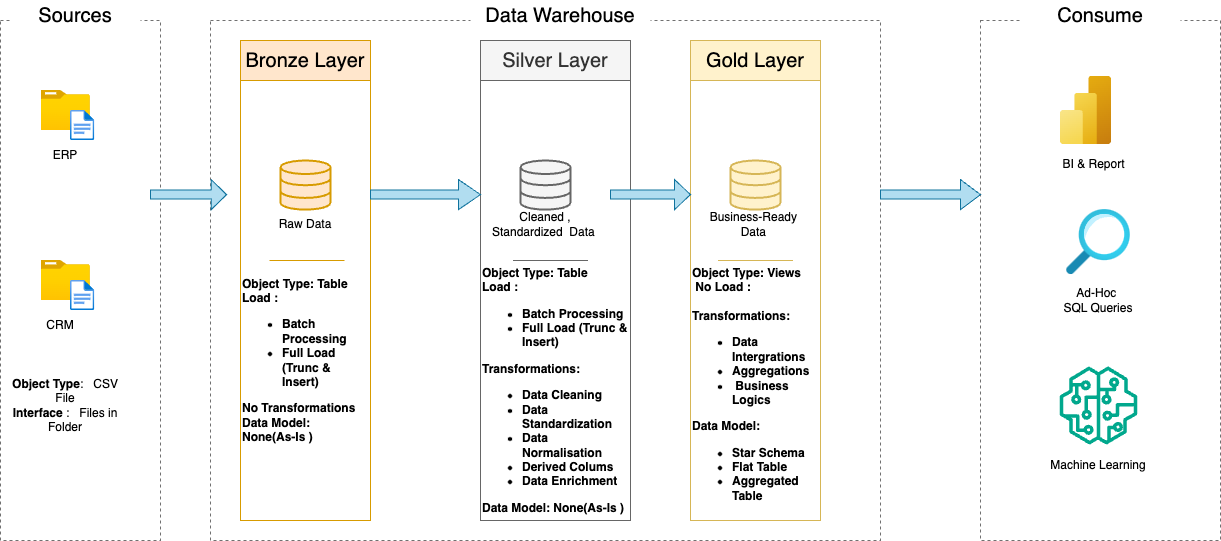

The diagram above was exported from draw.io. Its source (the exported page's mxGraphModel, read from the mxfile embedded in the PNG):
<mxGraphModel dx="1114" dy="769" grid="1" gridSize="10" guides="1" tooltips="1" connect="1" arrows="1" fold="1" page="1" pageScale="1" pageWidth="827" pageHeight="1169" math="0" shadow="0">
  <root>
    <mxCell id="0" />
    <mxCell id="1" parent="0" />
    <mxCell id="Fl6Kk4GgG5nr2EGZfLx5-2" value="" style="rounded=0;whiteSpace=wrap;html=1;fillColor=none;dashed=1;strokeColor=light-dark(#707070, #ededed);" vertex="1" parent="1">
      <mxGeometry x="70" y="240" width="160" height="520" as="geometry" />
    </mxCell>
    <mxCell id="Fl6Kk4GgG5nr2EGZfLx5-4" value="&lt;font style=&quot;font-size: 20px;&quot;&gt;Sources&lt;/font&gt;" style="rounded=0;whiteSpace=wrap;html=1;fillColor=default;dashed=1;strokeColor=none;" vertex="1" parent="1">
      <mxGeometry x="80" y="220" width="130" height="30" as="geometry" />
    </mxCell>
    <mxCell id="Fl6Kk4GgG5nr2EGZfLx5-7" value="" style="rounded=0;whiteSpace=wrap;html=1;fillColor=none;dashed=1;strokeColor=light-dark(#707070, #ededed);" vertex="1" parent="1">
      <mxGeometry x="280" y="240" width="670" height="520" as="geometry" />
    </mxCell>
    <mxCell id="Fl6Kk4GgG5nr2EGZfLx5-8" value="&lt;font style=&quot;font-size: 20px;&quot;&gt;Data Warehouse&lt;/font&gt;" style="rounded=0;whiteSpace=wrap;html=1;fillColor=default;dashed=1;strokeColor=none;" vertex="1" parent="1">
      <mxGeometry x="540" y="220" width="180" height="30" as="geometry" />
    </mxCell>
    <mxCell id="Fl6Kk4GgG5nr2EGZfLx5-9" value="" style="rounded=0;whiteSpace=wrap;html=1;fillColor=none;dashed=1;strokeColor=light-dark(#707070, #ededed);" vertex="1" parent="1">
      <mxGeometry x="1050" y="240" width="240" height="520" as="geometry" />
    </mxCell>
    <mxCell id="Fl6Kk4GgG5nr2EGZfLx5-10" value="&lt;span style=&quot;font-size: 20px;&quot;&gt;Consume&lt;/span&gt;" style="rounded=0;whiteSpace=wrap;html=1;fillColor=default;dashed=1;strokeColor=none;" vertex="1" parent="1">
      <mxGeometry x="1090" y="220" width="160" height="30" as="geometry" />
    </mxCell>
    <mxCell id="Fl6Kk4GgG5nr2EGZfLx5-13" value="&lt;span style=&quot;color: rgba(0, 0, 0, 0); font-family: monospace; font-size: 0px; text-align: start; text-wrap-mode: nowrap;&quot;&gt;%3CmxGraphModel%3E%3Croot%3E%3CmxCell%20id%3D%220%22%2F%3E%3CmxCell%20id%3D%221%22%20parent%3D%220%22%2F%3E%3CmxCell%20id%3D%222%22%20value%3D%22%22%20style%3D%22rounded%3D0%3BwhiteSpace%3Dwrap%3Bhtml%3D1%3B%22%20vertex%3D%221%22%20parent%3D%221%22%3E%3CmxGeometry%20x%3D%22540%22%20y%3D%22300%22%20width%3D%22120%22%20height%3D%22380%22%20as%3D%22geometry%22%2F%3E%3C%2FmxCell%3E%3C%2Froot%3E%3C%2FmxGraphModel%3E&lt;/span&gt;" style="rounded=0;whiteSpace=wrap;html=1;fillColor=none;strokeColor=#d79b00;" vertex="1" parent="1">
      <mxGeometry x="310" y="300" width="130" height="440" as="geometry" />
    </mxCell>
    <mxCell id="Fl6Kk4GgG5nr2EGZfLx5-16" value="&lt;span style=&quot;font-size: 20px;&quot;&gt;Bronze Layer&lt;/span&gt;" style="rounded=0;whiteSpace=wrap;html=1;fillColor=#ffe6cc;strokeColor=#d79b00;" vertex="1" parent="1">
      <mxGeometry x="310" y="260" width="130" height="40" as="geometry" />
    </mxCell>
    <mxCell id="Fl6Kk4GgG5nr2EGZfLx5-19" value="&lt;span style=&quot;color: rgba(0, 0, 0, 0); font-family: monospace; font-size: 0px; text-align: start; text-wrap-mode: nowrap;&quot;&gt;%3CmxGraphModel%3E%3Croot%3E%3CmxCell%20id%3D%220%22%2F%3E%3CmxCell%20id%3D%221%22%20parent%3D%220%22%2F%3E%3CmxCell%20id%3D%222%22%20value%3D%22%22%20style%3D%22rounded%3D0%3BwhiteSpace%3Dwrap%3Bhtml%3D1%3B%22%20vertex%3D%221%22%20parent%3D%221%22%3E%3CmxGeometry%20x%3D%22540%22%20y%3D%22300%22%20width%3D%22120%22%20height%3D%22380%22%20as%3D%22geometry%22%2F%3E%3C%2FmxCell%3E%3C%2Froot%3E%3C%2FmxGraphModel%3E&lt;/span&gt;" style="rounded=0;whiteSpace=wrap;html=1;fillColor=none;strokeColor=#666666;fontColor=#333333;" vertex="1" parent="1">
      <mxGeometry x="550" y="300" width="150" height="440" as="geometry" />
    </mxCell>
    <mxCell id="Fl6Kk4GgG5nr2EGZfLx5-20" value="&lt;span style=&quot;color: rgba(0, 0, 0, 0); font-family: monospace; font-size: 0px; text-align: start; text-wrap-mode: nowrap;&quot;&gt;%3CmxGraphModel%3E%3Croot%3E%3CmxCell%20id%3D%220%22%2F%3E%3CmxCell%20id%3D%221%22%20parent%3D%220%22%2F%3E%3CmxCell%20id%3D%222%22%20value%3D%22%22%20style%3D%22rounded%3D0%3BwhiteSpace%3Dwrap%3Bhtml%3D1%3B%22%20vertex%3D%221%22%20parent%3D%221%22%3E%3CmxGeometry%20x%3D%22540%22%20y%3D%22300%22%20width%3D%22120%22%20height%3D%22380%22%20as%3D%22geometry%22%2F%3E%3C%2FmxCell%3E%3C%2Froot%3E%3C%2FmxGraphModel%3E&lt;/span&gt;" style="rounded=0;whiteSpace=wrap;html=1;fillColor=none;strokeColor=#d6b656;" vertex="1" parent="1">
      <mxGeometry x="760" y="300" width="130" height="440" as="geometry" />
    </mxCell>
    <mxCell id="Fl6Kk4GgG5nr2EGZfLx5-21" value="&lt;span style=&quot;font-size: 20px;&quot;&gt;Silver Layer&lt;/span&gt;" style="rounded=0;whiteSpace=wrap;html=1;fillColor=#f5f5f5;strokeColor=#666666;fontColor=#333333;" vertex="1" parent="1">
      <mxGeometry x="550" y="260" width="150" height="40" as="geometry" />
    </mxCell>
    <mxCell id="Fl6Kk4GgG5nr2EGZfLx5-22" value="&lt;span style=&quot;font-size: 20px;&quot;&gt;Gold Layer&lt;/span&gt;" style="rounded=0;whiteSpace=wrap;html=1;fillColor=#fff2cc;strokeColor=#d6b656;" vertex="1" parent="1">
      <mxGeometry x="760" y="260" width="130" height="40" as="geometry" />
    </mxCell>
    <mxCell id="Fl6Kk4GgG5nr2EGZfLx5-23" value="" style="image;aspect=fixed;html=1;points=[];align=center;fontSize=12;image=img/lib/azure2/general/Folder_Blank.svg;" vertex="1" parent="1">
      <mxGeometry x="110.5" y="310" width="49.29" height="40" as="geometry" />
    </mxCell>
    <mxCell id="Fl6Kk4GgG5nr2EGZfLx5-24" value="" style="image;aspect=fixed;html=1;points=[];align=center;fontSize=12;image=img/lib/azure2/general/Folder_Blank.svg;" vertex="1" parent="1">
      <mxGeometry x="110.5" y="480" width="49.29" height="40" as="geometry" />
    </mxCell>
    <mxCell id="Fl6Kk4GgG5nr2EGZfLx5-26" value="" style="image;aspect=fixed;html=1;points=[];align=center;fontSize=12;image=img/lib/azure2/general/File.svg;" vertex="1" parent="1">
      <mxGeometry x="140" y="330" width="24.35" height="30" as="geometry" />
    </mxCell>
    <mxCell id="Fl6Kk4GgG5nr2EGZfLx5-27" value="" style="image;aspect=fixed;html=1;points=[];align=center;fontSize=12;image=img/lib/azure2/general/File.svg;" vertex="1" parent="1">
      <mxGeometry x="140" y="500" width="24.35" height="30" as="geometry" />
    </mxCell>
    <mxCell id="Fl6Kk4GgG5nr2EGZfLx5-28" value="ERP" style="text;html=1;align=center;verticalAlign=middle;whiteSpace=wrap;rounded=0;" vertex="1" parent="1">
      <mxGeometry x="105.15" y="360" width="60" height="30" as="geometry" />
    </mxCell>
    <mxCell id="Fl6Kk4GgG5nr2EGZfLx5-29" value="CRM" style="text;html=1;align=center;verticalAlign=middle;whiteSpace=wrap;rounded=0;" vertex="1" parent="1">
      <mxGeometry x="99.79000000000002" y="530" width="60" height="30" as="geometry" />
    </mxCell>
    <mxCell id="Fl6Kk4GgG5nr2EGZfLx5-30" value="&lt;b&gt;Object Type&lt;/b&gt;:&amp;nbsp; &amp;nbsp;CSV File&lt;div&gt;&lt;b&gt;Interface&lt;/b&gt; :&amp;nbsp; &amp;nbsp;Files in Folder&lt;/div&gt;" style="text;html=1;align=center;verticalAlign=middle;whiteSpace=wrap;rounded=0;" vertex="1" parent="1">
      <mxGeometry x="70.15" y="610" width="130" height="30" as="geometry" />
    </mxCell>
    <mxCell id="Fl6Kk4GgG5nr2EGZfLx5-31" value="" style="html=1;verticalLabelPosition=bottom;align=center;labelBackgroundColor=#ffffff;verticalAlign=top;strokeWidth=2;strokeColor=#d79b00;shadow=0;dashed=0;shape=mxgraph.ios7.icons.data;fillColor=#ffe6cc;" vertex="1" parent="1">
      <mxGeometry x="350" y="380" width="50" height="49.1" as="geometry" />
    </mxCell>
    <mxCell id="Fl6Kk4GgG5nr2EGZfLx5-32" value="&lt;span style=&quot;color: rgba(0, 0, 0, 0); font-family: monospace; font-size: 0px; text-align: start; background-color: rgb(251, 251, 251);&quot;&gt;%3CmxGraphModel%3E%3Croot%3E%3CmxCell%20id%3D%220%22%2F%3E%3CmxCell%20id%3D%221%22%20parent%3D%220%22%2F%3E%3CmxCell%20id%3D%222%22%20value%3D%22%22%20style%3D%22html%3D1%3BverticalLabelPosition%3Dbottom%3Balign%3Dcenter%3BlabelBackgroundColor%3D%23ffffff%3BverticalAlign%3Dtop%3BstrokeWidth%3D2%3BstrokeColor%3D%23d79b00%3Bshadow%3D0%3Bdashed%3D0%3Bshape%3Dmxgraph.ios7.icons.data%3BfillColor%3D%23ffe6cc%3B%22%20vertex%3D%221%22%20parent%3D%221%22%3E%3CmxGeometry%20x%3D%22350%22%20y%3D%22380%22%20width%3D%2250%22%20height%3D%2249.1%22%20as%3D%22geometry%22%2F%3E%3C%2FmxCell%3E%3C%2Froot%3E%3C%2FmxGraphModel%3E&lt;/span&gt;" style="html=1;verticalLabelPosition=bottom;align=center;labelBackgroundColor=#ffffff;verticalAlign=top;strokeWidth=2;strokeColor=#666666;shadow=0;dashed=0;shape=mxgraph.ios7.icons.data;fillColor=#f5f5f5;fontColor=#333333;" vertex="1" parent="1">
      <mxGeometry x="590" y="380" width="50" height="49.1" as="geometry" />
    </mxCell>
    <mxCell id="Fl6Kk4GgG5nr2EGZfLx5-33" value="" style="html=1;verticalLabelPosition=bottom;align=center;labelBackgroundColor=#ffffff;verticalAlign=top;strokeWidth=2;strokeColor=#d6b656;shadow=0;dashed=0;shape=mxgraph.ios7.icons.data;fillColor=#fff2cc;" vertex="1" parent="1">
      <mxGeometry x="800" y="380" width="50" height="49.1" as="geometry" />
    </mxCell>
    <mxCell id="Fl6Kk4GgG5nr2EGZfLx5-34" value="" style="shape=singleArrow;whiteSpace=wrap;html=1;fillColor=#b1ddf0;strokeColor=#10739e;" vertex="1" parent="1">
      <mxGeometry x="220" y="399.1" width="76" height="30" as="geometry" />
    </mxCell>
    <mxCell id="Fl6Kk4GgG5nr2EGZfLx5-37" value="" style="shape=singleArrow;whiteSpace=wrap;html=1;fillColor=#b1ddf0;strokeColor=#10739e;" vertex="1" parent="1">
      <mxGeometry x="440" y="399.1" width="110" height="30" as="geometry" />
    </mxCell>
    <mxCell id="Fl6Kk4GgG5nr2EGZfLx5-38" value="" style="shape=singleArrow;whiteSpace=wrap;html=1;fillColor=#b1ddf0;strokeColor=#10739e;" vertex="1" parent="1">
      <mxGeometry x="680" y="399.1" width="80" height="30" as="geometry" />
    </mxCell>
    <mxCell id="Fl6Kk4GgG5nr2EGZfLx5-40" value="Raw Data" style="text;html=1;align=center;verticalAlign=middle;whiteSpace=wrap;rounded=0;" vertex="1" parent="1">
      <mxGeometry x="345" y="429.1" width="60" height="30" as="geometry" />
    </mxCell>
    <mxCell id="Fl6Kk4GgG5nr2EGZfLx5-41" value="Cleaned , Standardized&amp;nbsp; Data&amp;nbsp;" style="text;html=1;align=center;verticalAlign=middle;whiteSpace=wrap;rounded=0;" vertex="1" parent="1">
      <mxGeometry x="560" y="429.1" width="110" height="30" as="geometry" />
    </mxCell>
    <mxCell id="Fl6Kk4GgG5nr2EGZfLx5-42" value="Business-Ready&amp;nbsp; Data&amp;nbsp;" style="text;html=1;align=center;verticalAlign=middle;whiteSpace=wrap;rounded=0;" vertex="1" parent="1">
      <mxGeometry x="770" y="429.1" width="110" height="30" as="geometry" />
    </mxCell>
    <mxCell id="Fl6Kk4GgG5nr2EGZfLx5-46" value="" style="line;strokeWidth=1;rotatable=0;dashed=0;labelPosition=right;align=left;verticalAlign=middle;spacingTop=0;spacingLeft=6;points=[];portConstraint=eastwest;fillColor=#ffe6cc;strokeColor=#d79b00;" vertex="1" parent="1">
      <mxGeometry x="339" y="475" width="75" height="10" as="geometry" />
    </mxCell>
    <mxCell id="Fl6Kk4GgG5nr2EGZfLx5-47" value="" style="line;strokeWidth=1;rotatable=0;dashed=0;labelPosition=right;align=left;verticalAlign=middle;spacingTop=0;spacingLeft=6;points=[];portConstraint=eastwest;fillColor=#f5f5f5;strokeColor=#666666;fontColor=#333333;" vertex="1" parent="1">
      <mxGeometry x="582.5" y="475" width="75" height="10" as="geometry" />
    </mxCell>
    <mxCell id="Fl6Kk4GgG5nr2EGZfLx5-48" value="" style="line;strokeWidth=1;rotatable=0;dashed=0;labelPosition=right;align=left;verticalAlign=middle;spacingTop=0;spacingLeft=6;points=[];portConstraint=eastwest;fillColor=#fff2cc;strokeColor=#d6b656;" vertex="1" parent="1">
      <mxGeometry x="787.5" y="475" width="75" height="10" as="geometry" />
    </mxCell>
    <mxCell id="Fl6Kk4GgG5nr2EGZfLx5-51" value="" style="shape=singleArrow;whiteSpace=wrap;html=1;fillColor=#b1ddf0;strokeColor=#10739e;" vertex="1" parent="1">
      <mxGeometry x="950" y="399.1" width="100" height="30" as="geometry" />
    </mxCell>
    <mxCell id="Fl6Kk4GgG5nr2EGZfLx5-52" value="&lt;b&gt;Object Type: Table&lt;/b&gt;&lt;div&gt;&lt;b&gt;Load :&amp;nbsp;&lt;/b&gt;&lt;/div&gt;&lt;div&gt;&lt;ul&gt;&lt;li&gt;&lt;b&gt;Batch Processing&lt;/b&gt;&lt;/li&gt;&lt;li&gt;&lt;b&gt;Full Load (Trunc &amp;amp; Insert)&lt;/b&gt;&lt;/li&gt;&lt;/ul&gt;&lt;b&gt;No Transformations&lt;/b&gt;&lt;/div&gt;&lt;div&gt;&lt;b&gt;Data Model: None(As-Is )&lt;/b&gt;&lt;/div&gt;" style="text;html=1;align=left;verticalAlign=middle;whiteSpace=wrap;rounded=0;" vertex="1" parent="1">
      <mxGeometry x="310" y="550" width="120" height="60" as="geometry" />
    </mxCell>
    <mxCell id="Fl6Kk4GgG5nr2EGZfLx5-53" value="&lt;b&gt;Object Type: Table&lt;/b&gt;&lt;div&gt;&lt;b&gt;Load :&amp;nbsp;&lt;/b&gt;&lt;/div&gt;&lt;div&gt;&lt;ul&gt;&lt;li&gt;&lt;b&gt;Batch Processing&lt;/b&gt;&lt;/li&gt;&lt;li&gt;&lt;b&gt;Full Load (Trunc &amp;amp; Insert)&lt;/b&gt;&lt;/li&gt;&lt;/ul&gt;&lt;b&gt;Transformations:&amp;nbsp;&lt;/b&gt;&lt;/div&gt;&lt;div&gt;&lt;ul&gt;&lt;li&gt;&lt;b&gt;Data Cleaning&lt;/b&gt;&lt;/li&gt;&lt;li&gt;&lt;b&gt;Data Standardization&lt;/b&gt;&lt;/li&gt;&lt;li&gt;&lt;b&gt;Data Normalisation&lt;/b&gt;&lt;/li&gt;&lt;li&gt;&lt;b&gt;Derived Colums&lt;/b&gt;&lt;/li&gt;&lt;li&gt;&lt;b&gt;Data Enrichment&lt;/b&gt;&lt;/li&gt;&lt;/ul&gt;&lt;/div&gt;&lt;div&gt;&lt;b&gt;Data Model: None(As-Is )&lt;/b&gt;&lt;/div&gt;" style="text;html=1;align=left;verticalAlign=middle;whiteSpace=wrap;rounded=0;" vertex="1" parent="1">
      <mxGeometry x="550" y="470" width="150" height="279.1" as="geometry" />
    </mxCell>
    <mxCell id="Fl6Kk4GgG5nr2EGZfLx5-54" value="&lt;b&gt;Object Type: Views&lt;/b&gt;&lt;div&gt;&lt;b&gt;&amp;nbsp;No Load :&amp;nbsp;&lt;/b&gt;&lt;/div&gt;&lt;div&gt;&lt;b&gt;&lt;br&gt;&lt;/b&gt;&lt;/div&gt;&lt;div&gt;&lt;b&gt;Transformations:&amp;nbsp;&lt;/b&gt;&lt;/div&gt;&lt;div&gt;&lt;ul&gt;&lt;li&gt;&lt;b&gt;Data Intergrations&lt;/b&gt;&lt;/li&gt;&lt;li&gt;&lt;b&gt;Aggregations&lt;/b&gt;&lt;/li&gt;&lt;li&gt;&lt;b&gt;&amp;nbsp;Business Logics&lt;/b&gt;&lt;/li&gt;&lt;/ul&gt;&lt;/div&gt;&lt;div&gt;&lt;b&gt;Data Model:&amp;nbsp;&lt;/b&gt;&lt;/div&gt;&lt;div&gt;&lt;ul&gt;&lt;li&gt;&lt;b&gt;Star Schema&lt;/b&gt;&lt;/li&gt;&lt;li&gt;&lt;b&gt;Flat Table&lt;/b&gt;&lt;/li&gt;&lt;li&gt;&lt;b&gt;Aggregated Table&lt;/b&gt;&lt;/li&gt;&lt;/ul&gt;&lt;/div&gt;" style="text;html=1;align=left;verticalAlign=middle;whiteSpace=wrap;rounded=0;" vertex="1" parent="1">
      <mxGeometry x="760" y="480" width="130" height="260" as="geometry" />
    </mxCell>
    <mxCell id="Fl6Kk4GgG5nr2EGZfLx5-55" value="" style="image;aspect=fixed;html=1;points=[];align=center;fontSize=12;image=img/lib/azure2/analytics/Power_BI_Embedded.svg;" vertex="1" parent="1">
      <mxGeometry x="1130" y="296" width="51" height="68" as="geometry" />
    </mxCell>
    <mxCell id="Fl6Kk4GgG5nr2EGZfLx5-56" value="BI &amp;amp; Report" style="text;html=1;align=center;verticalAlign=middle;whiteSpace=wrap;rounded=0;" vertex="1" parent="1">
      <mxGeometry x="1125.5" y="369.1" width="74.5" height="30" as="geometry" />
    </mxCell>
    <mxCell id="Fl6Kk4GgG5nr2EGZfLx5-57" value="" style="image;aspect=fixed;html=1;points=[];align=center;fontSize=12;image=img/lib/azure2/general/Search.svg;" vertex="1" parent="1">
      <mxGeometry x="1136" y="429.1" width="64" height="65" as="geometry" />
    </mxCell>
    <mxCell id="Fl6Kk4GgG5nr2EGZfLx5-59" value="Ad-Hoc&amp;nbsp;&lt;div&gt;SQL Queries&lt;/div&gt;" style="text;html=1;align=center;verticalAlign=middle;whiteSpace=wrap;rounded=0;" vertex="1" parent="1">
      <mxGeometry x="1128" y="495" width="80" height="50" as="geometry" />
    </mxCell>
    <mxCell id="Fl6Kk4GgG5nr2EGZfLx5-60" value="" style="sketch=0;outlineConnect=0;fontColor=#232F3E;gradientColor=none;fillColor=#01A88D;strokeColor=none;dashed=0;verticalLabelPosition=bottom;verticalAlign=top;align=center;html=1;fontSize=12;fontStyle=0;aspect=fixed;pointerEvents=1;shape=mxgraph.aws4.sagemaker_model;" vertex="1" parent="1">
      <mxGeometry x="1129" y="586" width="78" height="78" as="geometry" />
    </mxCell>
    <mxCell id="Fl6Kk4GgG5nr2EGZfLx5-61" value="Machine Learning" style="text;html=1;align=center;verticalAlign=middle;whiteSpace=wrap;rounded=0;" vertex="1" parent="1">
      <mxGeometry x="1113" y="670" width="110" height="30" as="geometry" />
    </mxCell>
  </root>
</mxGraphModel>